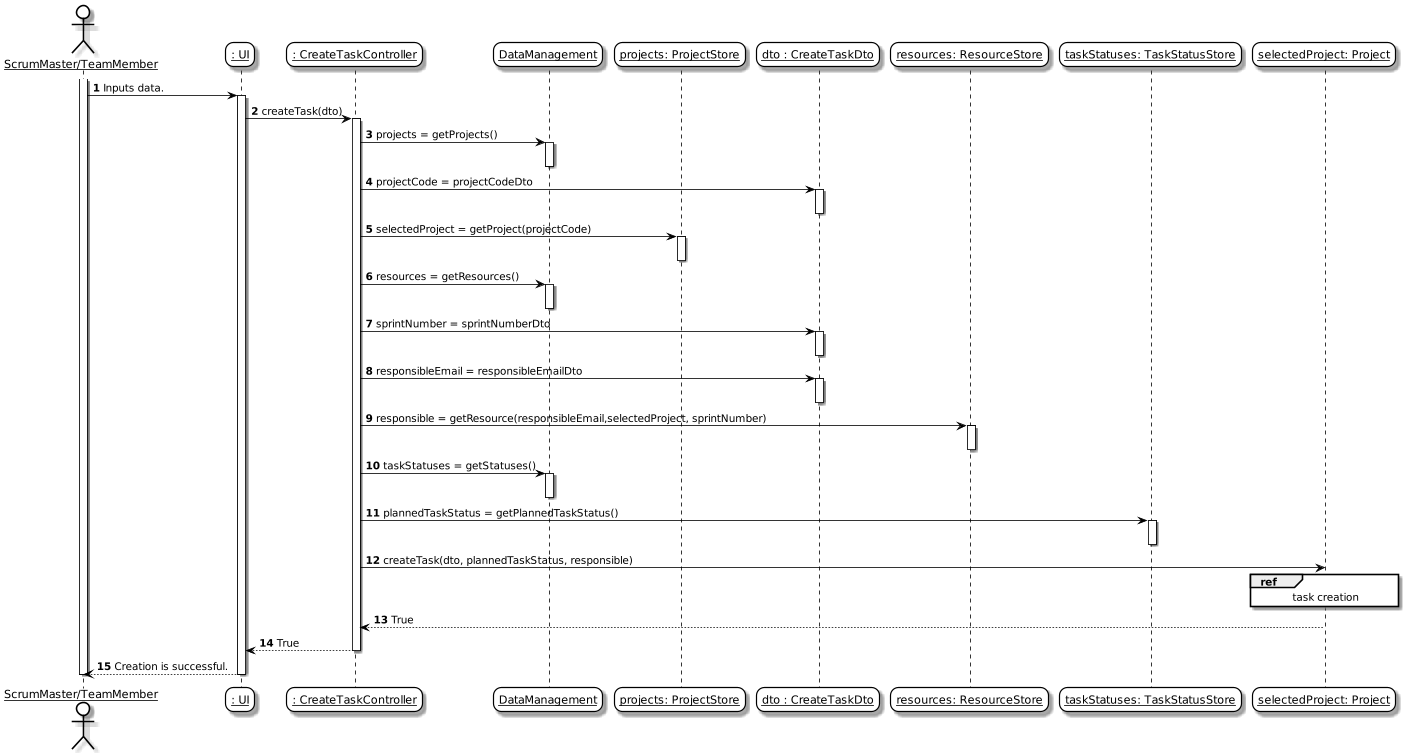

The diagram above was rendered by PlantUML. Its source (embedded in the PNG):
@startuml
'https://plantuml.com/sequence-diagramskinparam sequenceArrowThickness 2
skinparam roundcorner 20
skinparam maxmessagesize 0
skinparam sequenceParticipant underline
skinparam sequence {
ArrowColor black
ActorBorderColor #black
LifeLineBorderColor black
LifeLineBackgroundColor white
ParticipantBorderColor black
ParticipantBackgroundColor #transparent
ParticipantFontName Aapex
ParticipantFontSize 14
ParticipantFontColor black
ActorBackgroundColor #transparent
ActorFontColor black
ActorFontSize 14
ActorFontName Aapex
}
autonumber

actor "ScrumMaster/TeamMember" as SM

participant ": UI" as UI
participant ": CreateTaskController" as controller
participant DataManagement as dm
participant "projects: ProjectStore" as projects
participant "dto : CreateTaskDto" as dto
participant "resources: ResourceStore" as resources
participant "taskStatuses: TaskStatusStore" as taskStatuses
participant "selectedProject: Project" as project

activate SM
    SM -> UI : Inputs data.
    activate UI
        UI -> controller : createTask(dto)
        activate controller
            controller -> dm : projects = getProjects()
            activate dm
            deactivate dm
            controller -> dto : projectCode = projectCodeDto
            activate dto
            deactivate dto
            controller -> projects : selectedProject = getProject(projectCode)
            activate projects
            deactivate projects
            controller -> dm : resources = getResources()
            activate dm
            deactivate dm
            controller -> dto : sprintNumber = sprintNumberDto
            activate dto
            deactivate dto
            controller -> dto : responsibleEmail = responsibleEmailDto
            activate dto
            deactivate dto
            controller -> resources : responsible = getResource(responsibleEmail,selectedProject, sprintNumber)
            activate resources
            deactivate resources
            controller -> dm : taskStatuses = getStatuses()
            activate dm
            deactivate dm
            controller -> taskStatuses : plannedTaskStatus = getPlannedTaskStatus()
            activate taskStatuses
            deactivate taskStatuses
            controller -> project : createTask(dto, plannedTaskStatus, responsible)
            ref over project : task creation
            project --> controller : True
            deactivate project
            controller --> UI : True
        deactivate controller
        UI --> SM : Creation is successful.
    deactivate UI
deactivate SM
@enduml